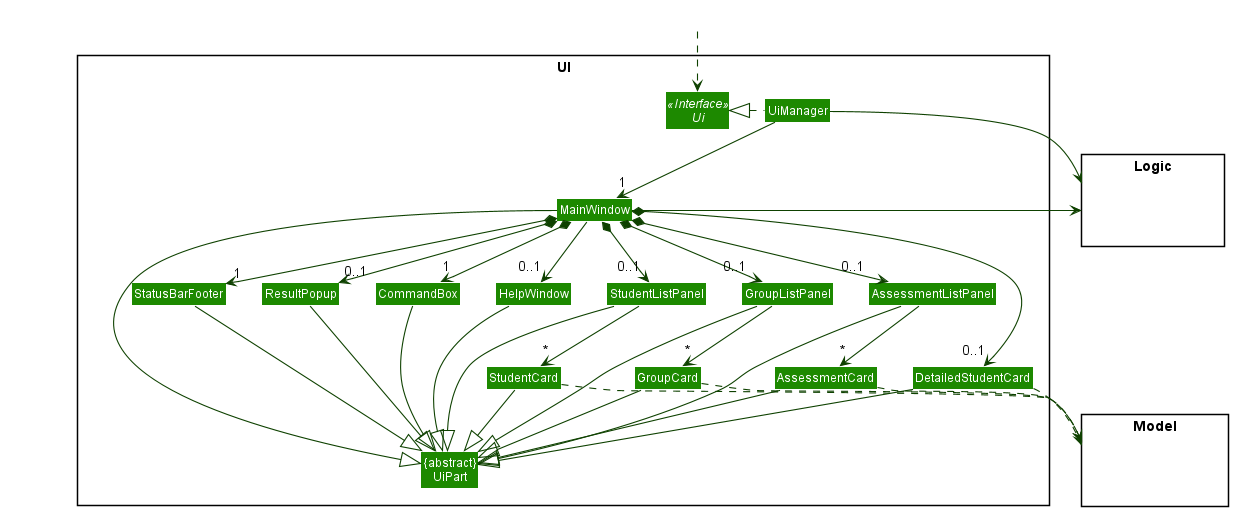

The diagram above was rendered by PlantUML. Its source (embedded in the PNG):
@startuml
!include style.puml
skinparam arrowThickness 1.1
skinparam arrowColor UI_COLOR_T4
skinparam classBackgroundColor UI_COLOR

package UI <<Rectangle>>{
Interface Ui <<Interface>>
Class "{abstract}\nUiPart" as UiPart
Class UiManager
Class MainWindow
Class HelpWindow
Class ResultPopup
Class AssessmentListPanel
Class AssessmentCard
Class StudentListPanel
Class StudentCard
Class GroupListPanel
Class GroupCard
Class DetailedStudentCard
Class StatusBarFooter
Class CommandBox
}

package Model <<Rectangle>> {
Class HiddenModel #FFFFFF
}

package Logic <<Rectangle>> {
Class HiddenLogic #FFFFFF
}

Class HiddenOutside #FFFFFF
HiddenOutside ..> Ui

UiManager .left.|> Ui
UiManager -down-> "1" MainWindow
MainWindow *-down->  "1" CommandBox
MainWindow *-down-> "0..1" ResultPopup
MainWindow *-down-> "0..1" StudentListPanel
MainWindow *-down-> "0..1" GroupListPanel
MainWindow *-down-> "0..1" AssessmentListPanel
MainWindow *-down-> "0..1" DetailedStudentCard
MainWindow *-down-> "1" StatusBarFooter
MainWindow --> "0..1" HelpWindow

StudentListPanel -down-> "*" StudentCard
GroupListPanel -down-> "*" GroupCard
AssessmentListPanel -down-> "*" AssessmentCard

MainWindow -left-|> UiPart

ResultPopup --|> UiPart
CommandBox --|> UiPart
AssessmentListPanel --|> UiPart
AssessmentCard --|> UiPart
DetailedStudentCard --|> UiPart
StudentListPanel --|> UiPart
StudentCard --|> UiPart
GroupListPanel --|> UiPart
GroupCard --|> UiPart
StatusBarFooter --|> UiPart
HelpWindow --|> UiPart

DetailedStudentCard ..> Model
AssessmentCard ..> Model
StudentCard ..> Model
GroupCard ..> Model
UiManager -right-> Logic
MainWindow -left-> Logic

StudentListPanel -[hidden]left- HelpWindow
GroupListPanel -[hidden]left- StudentListPanel
HelpWindow -[hidden]left- CommandBox
CommandBox -[hidden]left- ResultPopup
ResultPopup -[hidden]left- StatusBarFooter

MainWindow -[hidden]-|> UiPart
@enduml